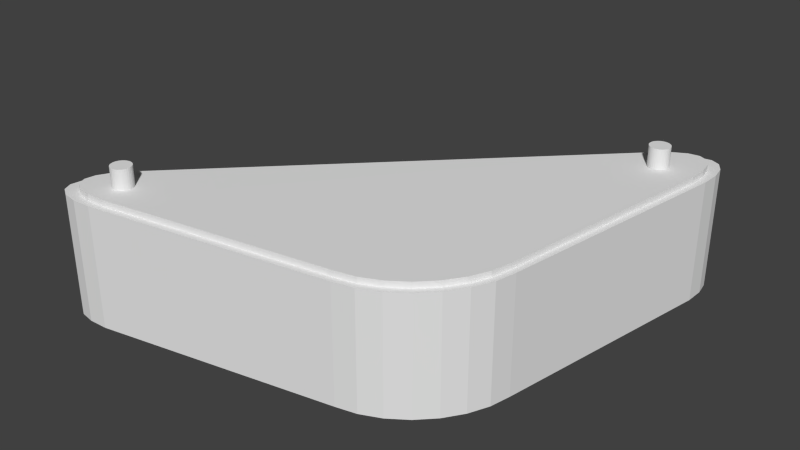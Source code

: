 # Source: Slingshot.blend  (saved by Blender 2.72.0; exported with 4.5.12 LTS)
import bpy
from mathutils import Matrix  # noqa: F401  (used for matrix-valued properties, if any)

bpy.ops.wm.read_factory_settings(use_empty=True)
scene = bpy.context.scene
scene.name = 'Scene'

# ---- collections
col_collection_1 = bpy.data.collections.new('Collection 1'); scene.collection.children.link(col_collection_1)

# ---- materials (node trees are filled in below, after node groups)
mat_material = bpy.data.materials.new('Material')
mat_material.alpha_threshold = 0.0
mat_material.use_transparent_shadow = False
mat_material.roughness = 0.5
mat_material.line_color = (0.0, 0.0, 0.0, 1.0)

# ---- material node trees

# ---- world
world_world = bpy.data.worlds.new('World'); scene.world = world_world
world_world.color = (0.05088, 0.05088, 0.05088)
world_world.use_sun_shadow = False
world_world.sun_shadow_jitter_overblur = 0.0
world_world.cycles.sampling_method = 'MANUAL'
world_world.cycles.sample_map_resolution = 256

# ---- meshes
me_cube = bpy.data.meshes.new('Cube')
me_cube.from_pydata([(3.502, 3.132, 1.003), (2.501, 3.61, 1.003), (3.512, 3.471, 1.003), (3.462, 3.734, 1.003), (3.355, 3.908, 1.003), (3.197, 3.984, 1.003), (2.995, 3.958, 1.003), (2.759, 3.831, 1.003), (1.129, -2.821, 1.0), (2.86, -1.078, 1.0), (1.481, -2.742, 1.0), (1.823, -2.589, 1.0), (2.14, -2.368, 1.0), (2.414, -2.092, 1.0), (2.632, -1.774, 1.0), (2.783, -1.43, 1.0), (-3.617, -2.507, 1.003), (-3.139, -3.496, 1.003), (-3.837, -2.765, 1.003), (-3.964, -3.0, 1.003), (-3.99, -3.201, 1.003), (-3.915, -3.357, 1.003), (-3.741, -3.462, 1.003), (-3.478, -3.509, 1.003), (2.501, 3.61, -0.05604), (2.759, 3.831, -0.05604), (2.995, 3.958, -0.05604), (3.197, 3.984, -0.05604), (3.355, 3.908, -0.05604), (3.462, 3.734, -0.05604), (3.512, 3.471, -0.05604), (3.502, 3.132, -0.05604), (2.86, -1.078, 0.0), (2.783, -1.43, 0.0), (2.632, -1.774, 0.0), (2.414, -2.092, 0.0), (2.14, -2.368, 0.0), (1.823, -2.589, 0.0), (1.481, -2.742, 0.0), (1.129, -2.821, 0.0), (-3.139, -3.496, -0.05604), (-3.478, -3.509, -0.05604), (-3.741, -3.462, -0.05604), (-3.915, -3.357, -0.05604), (-3.99, -3.201, -0.05604), (-3.964, -3.0, -0.05604), (-3.837, -2.765, -0.05604), (-3.617, -2.507, -0.05604), (3.366, 2.96, 1.003), (2.412, 3.417, 1.003), (3.376, 3.284, 1.003), (3.329, 3.535, 1.003), (3.227, 3.7, 1.003), (3.076, 3.773, 1.003), (2.883, 3.748, 1.003), (2.658, 3.627, 1.003), (1.101, -2.715, 1.0), (2.752, -1.052, 1.0), (1.437, -2.64, 1.0), (1.764, -2.493, 1.0), (2.065, -2.283, 1.0), (2.327, -2.02, 1.0), (2.535, -1.717, 1.0), (2.679, -1.389, 1.0), (-3.422, -2.417, 1.003), (-2.967, -3.36, 1.003), (-3.633, -2.663, 1.003), (-3.753, -2.887, 1.003), (-3.778, -3.079, 1.003), (-3.706, -3.228, 1.003), (-3.541, -3.327, 1.003), (-3.29, -3.372, 1.003), (3.366, 2.96, 1.115), (2.412, 3.417, 1.115), (3.376, 3.284, 1.115), (3.329, 3.535, 1.115), (3.227, 3.7, 1.115), (3.076, 3.773, 1.115), (2.883, 3.748, 1.115), (2.658, 3.627, 1.115), (1.101, -2.715, 1.105), (2.752, -1.052, 1.105), (1.437, -2.64, 1.105), (1.764, -2.493, 1.105), (2.065, -2.283, 1.105), (2.327, -2.02, 1.105), (2.535, -1.717, 1.105), (2.679, -1.389, 1.105), (-3.422, -2.417, 1.115), (-2.967, -3.36, 1.115), (-3.633, -2.663, 1.115), (-3.753, -2.887, 1.115), (-3.778, -3.079, 1.115), (-3.706, -3.228, 1.115), (-3.541, -3.327, 1.115), (-3.29, -3.372, 1.115), (2.743, 3.168, 1.466), (2.743, 3.168, 1.116), (-3.101, -2.685, 1.116), (-3.101, -2.685, 1.466), (-3.066, -2.689, 1.116), (-3.066, -2.689, 1.466), (-3.033, -2.699, 1.116), (-3.033, -2.699, 1.466), (-3.003, -2.715, 1.116), (-3.003, -2.715, 1.466), (-2.977, -2.737, 1.116), (-2.977, -2.737, 1.466), (-2.955, -2.763, 1.116), (-2.955, -2.763, 1.466), (-2.939, -2.793, 1.116), (-2.939, -2.793, 1.466), (-2.929, -2.826, 1.116), (-2.929, -2.826, 1.466), (-2.925, -2.86, 1.116), (-2.925, -2.86, 1.466), (-2.929, -2.895, 1.116), (-2.929, -2.895, 1.466), (-2.939, -2.927, 1.116), (-2.939, -2.927, 1.466), (-2.955, -2.958, 1.116), (-2.955, -2.958, 1.466), (-2.977, -2.984, 1.116), (-2.977, -2.984, 1.466), (-3.003, -3.006, 1.116), (-3.003, -3.006, 1.466), (-3.033, -3.022, 1.116), (-3.033, -3.022, 1.466), (-3.066, -3.032, 1.116), (-3.066, -3.032, 1.466), (-3.101, -3.036, 1.116), (-3.101, -3.036, 1.466), (-3.135, -3.032, 1.116), (-3.135, -3.032, 1.466), (-3.168, -3.022, 1.116), (-3.168, -3.022, 1.466), (-3.198, -3.006, 1.116), (-3.198, -3.006, 1.466), (-3.224, -2.984, 1.116), (-3.224, -2.984, 1.466), (-3.246, -2.958, 1.116), (-3.246, -2.958, 1.466), (-3.262, -2.927, 1.116), (-3.262, -2.927, 1.466), (-3.272, -2.895, 1.116), (-3.272, -2.895, 1.466), (-3.276, -2.86, 1.116), (-3.276, -2.86, 1.466), (-3.272, -2.826, 1.116), (-3.272, -2.826, 1.466), (-3.262, -2.793, 1.116), (-3.262, -2.793, 1.466), (-3.246, -2.763, 1.116), (-3.246, -2.763, 1.466), (-3.224, -2.737, 1.116), (-3.224, -2.737, 1.466), (-3.198, -2.715, 1.116), (-3.198, -2.715, 1.466), (-3.168, -2.699, 1.116), (-3.168, -2.699, 1.466), (-3.135, -2.689, 1.116), (-3.135, -2.689, 1.466), (2.777, 3.165, 1.116), (2.777, 3.165, 1.466), (2.81, 3.155, 1.116), (2.81, 3.155, 1.466), (2.84, 3.139, 1.116), (2.84, 3.139, 1.466), (2.867, 3.117, 1.116), (2.867, 3.117, 1.466), (2.889, 3.09, 1.116), (2.889, 3.09, 1.466), (2.905, 3.06, 1.116), (2.905, 3.06, 1.466), (2.915, 3.027, 1.116), (2.915, 3.027, 1.466), (2.918, 2.993, 1.116), (2.918, 2.993, 1.466), (2.915, 2.959, 1.116), (2.915, 2.959, 1.466), (2.905, 2.926, 1.116), (2.905, 2.926, 1.466), (2.889, 2.896, 1.116), (2.889, 2.896, 1.466), (2.867, 2.869, 1.116), (2.867, 2.869, 1.466), (2.84, 2.847, 1.116), (2.84, 2.847, 1.466), (2.81, 2.831, 1.116), (2.81, 2.831, 1.466), (2.777, 2.821, 1.116), (2.777, 2.821, 1.466), (2.743, 2.818, 1.116), (2.743, 2.818, 1.466), (2.709, 2.821, 1.116), (2.709, 2.821, 1.466), (2.676, 2.831, 1.116), (2.676, 2.831, 1.466), (2.646, 2.847, 1.116), (2.646, 2.847, 1.466), (2.619, 2.869, 1.116), (2.619, 2.869, 1.466), (2.597, 2.896, 1.116), (2.597, 2.896, 1.466), (2.581, 2.926, 1.116), (2.581, 2.926, 1.466), (2.571, 2.959, 1.116), (2.571, 2.959, 1.466), (2.568, 2.993, 1.116), (2.568, 2.993, 1.466), (2.571, 3.027, 1.116), (2.571, 3.027, 1.466), (2.581, 3.06, 1.116), (2.581, 3.06, 1.466), (2.597, 3.09, 1.116), (2.597, 3.09, 1.466), (2.619, 3.117, 1.116), (2.619, 3.117, 1.466), (2.646, 3.139, 1.116), (2.646, 3.139, 1.466), (2.676, 3.155, 1.116), (2.676, 3.155, 1.466), (2.709, 3.165, 1.116), (2.709, 3.165, 1.466), (2.501, 3.61, -1.115), (2.759, 3.831, -1.115), (2.995, 3.958, -1.115), (3.197, 3.984, -1.115), (3.355, 3.908, -1.115), (3.462, 3.734, -1.115), (3.512, 3.471, -1.115), (3.502, 3.132, -1.115), (2.86, -1.078, -1.0), (2.783, -1.43, -1.0), (2.632, -1.774, -1.0), (2.414, -2.092, -1.0), (2.14, -2.368, -1.0), (1.823, -2.589, -1.0), (1.481, -2.742, -1.0), (1.129, -2.821, -1.0), (-3.139, -3.496, -1.115), (-3.478, -3.509, -1.115), (-3.741, -3.462, -1.115), (-3.915, -3.357, -1.115), (-3.99, -3.201, -1.115), (-3.964, -3.0, -1.115), (-3.837, -2.765, -1.115), (-3.617, -2.507, -1.115)], [], [(31, 0, 9, 32), (39, 8, 17, 40), (20, 21, 69, 68), (24, 1, 7, 25), (25, 7, 6, 26), (26, 6, 5, 27), (27, 5, 4, 28), (28, 4, 3, 29), (29, 3, 2, 30), (30, 2, 0, 31), (32, 9, 15, 33), (33, 15, 14, 34), (34, 14, 13, 35), (35, 13, 12, 36), (36, 12, 11, 37), (37, 11, 10, 38), (38, 10, 8, 39), (40, 17, 23, 41), (41, 23, 22, 42), (42, 22, 21, 43), (43, 21, 20, 44), (44, 20, 19, 45), (45, 19, 18, 46), (46, 18, 16, 47), (1, 24, 47, 16), (52, 53, 77, 76), (15, 9, 57, 63), (0, 2, 50, 48), (22, 23, 71, 70), (3, 4, 52, 51), (1, 16, 64, 49), (5, 6, 54, 53), (10, 11, 59, 58), (16, 18, 66, 64), (7, 1, 49, 55), (12, 13, 61, 60), (19, 20, 68, 67), (14, 15, 63, 62), (21, 22, 70, 69), (2, 3, 51, 50), (23, 17, 65, 71), (17, 8, 56, 65), (4, 5, 53, 52), (8, 10, 58, 56), (9, 0, 48, 57), (6, 7, 55, 54), (11, 12, 60, 59), (18, 19, 67, 66), (13, 14, 62, 61), (80, 82, 83, 84, 85, 86, 87, 81, 72, 74, 75, 76, 77, 78, 79, 73, 88, 90, 91, 92, 93, 94, 95, 89), (71, 65, 89, 95), (65, 56, 80, 89), (54, 55, 79, 78), (58, 59, 83, 82), (57, 48, 72, 81), (60, 61, 85, 84), (66, 67, 91, 90), (62, 63, 87, 86), (68, 69, 93, 92), (48, 50, 74, 72), (51, 52, 76, 75), (70, 71, 95, 94), (53, 54, 78, 77), (56, 58, 82, 80), (49, 64, 88, 73), (55, 49, 73, 79), (59, 60, 84, 83), (64, 66, 90, 88), (61, 62, 86, 85), (67, 68, 92, 91), (63, 57, 81, 87), (69, 70, 94, 93), (50, 51, 75, 74), (218, 219, 221, 220), (98, 99, 101, 100), (216, 217, 219, 218), (100, 101, 103, 102), (214, 215, 217, 216), (102, 103, 105, 104), (212, 213, 215, 214), (104, 105, 107, 106), (210, 211, 213, 212), (106, 107, 109, 108), (208, 209, 211, 210), (108, 109, 111, 110), (206, 207, 209, 208), (110, 111, 113, 112), (204, 205, 207, 206), (112, 113, 115, 114), (202, 203, 205, 204), (114, 115, 117, 116), (200, 201, 203, 202), (116, 117, 119, 118), (198, 199, 201, 200), (118, 119, 121, 120), (196, 197, 199, 198), (120, 121, 123, 122), (194, 195, 197, 196), (122, 123, 125, 124), (192, 193, 195, 194), (124, 125, 127, 126), (190, 191, 193, 192), (126, 127, 129, 128), (188, 189, 191, 190), (128, 129, 131, 130), (186, 187, 189, 188), (130, 131, 133, 132), (184, 185, 187, 186), (132, 133, 135, 134), (182, 183, 185, 184), (134, 135, 137, 136), (180, 181, 183, 182), (136, 137, 139, 138), (178, 179, 181, 180), (138, 139, 141, 140), (176, 177, 179, 178), (140, 141, 143, 142), (174, 175, 177, 176), (142, 143, 145, 144), (172, 173, 175, 174), (144, 145, 147, 146), (170, 171, 173, 172), (146, 147, 149, 148), (168, 169, 171, 170), (148, 149, 151, 150), (166, 167, 169, 168), (150, 151, 153, 152), (97, 162, 164, 166, 168, 170, 172, 174, 176, 178, 180, 182, 184, 186, 188, 190, 192, 194, 196, 198, 200, 202, 204, 206, 208, 210, 212, 214, 216, 218, 220, 222), (164, 165, 167, 166), (152, 153, 155, 154), (220, 221, 223, 222), (162, 163, 165, 164), (154, 155, 157, 156), (222, 223, 96, 97), (97, 96, 163, 162), (156, 157, 159, 158), (101, 99, 161, 159, 157, 155, 153, 151, 149, 147, 145, 143, 141, 139, 137, 135, 133, 131, 129, 127, 125, 123, 121, 119, 117, 115, 113, 111, 109, 107, 105, 103), (160, 161, 99, 98), (158, 159, 161, 160), (163, 96, 223, 221, 219, 217, 215, 213, 211, 209, 207, 205, 203, 201, 199, 197, 195, 193, 191, 189, 187, 185, 183, 181, 179, 177, 175, 173, 171, 169, 167, 165), (98, 100, 102, 104, 106, 108, 110, 112, 114, 116, 118, 120, 122, 124, 126, 128, 130, 132, 134, 136, 138, 140, 142, 144, 146, 148, 150, 152, 154, 156, 158, 160), (46, 47, 247, 246), (39, 40, 240, 239), (34, 35, 235, 234), (44, 45, 245, 244), (32, 33, 233, 232), (42, 43, 243, 242), (29, 30, 230, 229), (40, 41, 241, 240), (27, 28, 228, 227), (25, 26, 226, 225), (37, 38, 238, 237), (47, 24, 224, 247), (35, 36, 236, 235), (45, 46, 246, 245), (31, 32, 232, 231), (33, 34, 234, 233), (43, 44, 244, 243), (30, 31, 231, 230), (41, 42, 242, 241), (28, 29, 229, 228), (38, 39, 239, 238), (26, 27, 227, 226), (24, 25, 225, 224), (36, 37, 237, 236), (231, 232, 233, 234, 235, 236, 237, 238, 239, 240, 241, 242, 243, 244, 245, 246, 247, 224, 225, 226, 227, 228, 229, 230)])
me_cube.materials.append(mat_material)
me_cube.use_remesh_preserve_volume = False
me_cube.use_remesh_preserve_attributes = False
me_cube.use_mirror_vertex_groups = False
me_cube.update()

# ---- objects
ob_cube = bpy.data.objects.new('Cube', me_cube)

# ---- transforms, parenting, visibility, modifiers, constraints
ob_cube.location = (0.0, 0.0, 0.0)
ob_cube.lock_rotations_4d = False
ob_cube.empty_display_type = 'ARROWS'
ob_cube.lineart.crease_threshold = 0.0

# ---- collection membership
col_collection_1.objects.link(ob_cube)

# ---- scene / render settings (as saved in the file)
scene.frame_start = 1; scene.frame_end = 250; scene.frame_set(1)
scene.render.engine = 'BLENDER_EEVEE_NEXT'
scene.render.resolution_percentage = 50
scene.render.dither_intensity = 0.0
scene.cycles.use_denoising = False
scene.cycles.samples = 10
scene.cycles.sampling_pattern = 'TABULATED_SOBOL'
scene.cycles.light_sampling_threshold = 0.0
scene.cycles.use_adaptive_sampling = False
scene.cycles.use_light_tree = False
scene.cycles.blur_glossy = 0.0
scene.cycles.pixel_filter_type = 'GAUSSIAN'
scene.cycles.sample_clamp_indirect = 0.0
scene.view_settings.view_transform = 'Standard'
bpy.context.view_layer.update()

# ---- added for rendering (the .blend has no active camera and no usable light): camera, sun
cam_auto = bpy.data.cameras.new('AutoCamera')
cam_auto.lens = 50.0
cam_auto.sensor_width = 36.0
cam_auto.clip_end = 1000.0
ob_auto_camera = bpy.data.objects.new('AutoCamera', cam_auto)
scene.collection.objects.link(ob_auto_camera)
ob_auto_camera.location = (9.85694, -11.8779, 8.25235)
ob_auto_camera.rotation_euler = (1.09748, -7.21219e-08, 0.694738)
scene.camera = ob_auto_camera
light_auto_sun = bpy.data.lights.new('AutoSun', 'SUN')
light_auto_sun.energy = 3.0
light_auto_sun.angle = 0.0523599
ob_auto_sun = bpy.data.objects.new('AutoSun', light_auto_sun)
scene.collection.objects.link(ob_auto_sun)
ob_auto_sun.rotation_euler = (0.872665, 0.174533, 0.523599)
bpy.context.view_layer.update()
